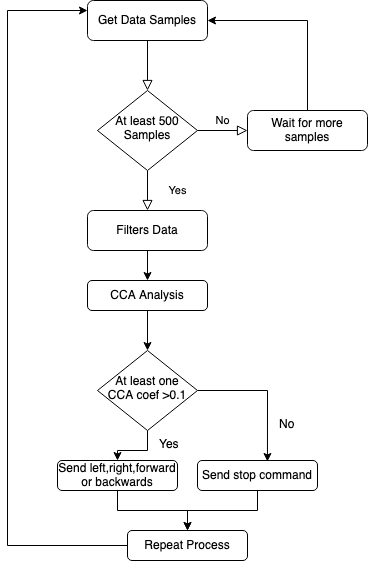

The diagram above was exported from draw.io. Its source (the exported page's mxGraphModel, read from the mxfile embedded in the PNG):
<mxGraphModel dx="517" dy="600" grid="1" gridSize="10" guides="1" tooltips="1" connect="1" arrows="1" fold="1" page="1" pageScale="1" pageWidth="827" pageHeight="1169" math="0" shadow="0">
  <root>
    <mxCell id="WIyWlLk6GJQsqaUBKTNV-0" />
    <mxCell id="WIyWlLk6GJQsqaUBKTNV-1" parent="WIyWlLk6GJQsqaUBKTNV-0" />
    <mxCell id="WIyWlLk6GJQsqaUBKTNV-2" value="" style="rounded=0;html=1;jettySize=auto;orthogonalLoop=1;fontSize=11;endArrow=block;endFill=0;endSize=8;strokeWidth=1;shadow=0;labelBackgroundColor=none;edgeStyle=orthogonalEdgeStyle;" parent="WIyWlLk6GJQsqaUBKTNV-1" source="WIyWlLk6GJQsqaUBKTNV-3" target="WIyWlLk6GJQsqaUBKTNV-6" edge="1">
      <mxGeometry relative="1" as="geometry" />
    </mxCell>
    <mxCell id="WIyWlLk6GJQsqaUBKTNV-3" value="Get Data Samples" style="rounded=1;whiteSpace=wrap;html=1;fontSize=12;glass=0;strokeWidth=1;shadow=0;" parent="WIyWlLk6GJQsqaUBKTNV-1" vertex="1">
      <mxGeometry x="160" y="80" width="120" height="40" as="geometry" />
    </mxCell>
    <mxCell id="WIyWlLk6GJQsqaUBKTNV-4" value="Yes" style="rounded=0;html=1;jettySize=auto;orthogonalLoop=1;fontSize=11;endArrow=block;endFill=0;endSize=8;strokeWidth=1;shadow=0;labelBackgroundColor=none;edgeStyle=orthogonalEdgeStyle;" parent="WIyWlLk6GJQsqaUBKTNV-1" source="WIyWlLk6GJQsqaUBKTNV-6" edge="1">
      <mxGeometry y="30" relative="1" as="geometry">
        <mxPoint as="offset" />
        <mxPoint x="220" y="290" as="targetPoint" />
      </mxGeometry>
    </mxCell>
    <mxCell id="WIyWlLk6GJQsqaUBKTNV-5" value="No" style="edgeStyle=orthogonalEdgeStyle;rounded=0;html=1;jettySize=auto;orthogonalLoop=1;fontSize=11;endArrow=block;endFill=0;endSize=8;strokeWidth=1;shadow=0;labelBackgroundColor=none;" parent="WIyWlLk6GJQsqaUBKTNV-1" source="WIyWlLk6GJQsqaUBKTNV-6" target="WIyWlLk6GJQsqaUBKTNV-7" edge="1">
      <mxGeometry y="10" relative="1" as="geometry">
        <mxPoint as="offset" />
      </mxGeometry>
    </mxCell>
    <mxCell id="WIyWlLk6GJQsqaUBKTNV-6" value="At least 500 Samples" style="rhombus;whiteSpace=wrap;html=1;shadow=0;fontFamily=Helvetica;fontSize=12;align=center;strokeWidth=1;spacing=6;spacingTop=-4;" parent="WIyWlLk6GJQsqaUBKTNV-1" vertex="1">
      <mxGeometry x="170" y="170" width="100" height="80" as="geometry" />
    </mxCell>
    <mxCell id="DFei13PY19C6hs2maSz7-0" style="edgeStyle=orthogonalEdgeStyle;rounded=0;orthogonalLoop=1;jettySize=auto;html=1;exitX=0.5;exitY=0;exitDx=0;exitDy=0;entryX=1;entryY=0.5;entryDx=0;entryDy=0;" edge="1" parent="WIyWlLk6GJQsqaUBKTNV-1" source="WIyWlLk6GJQsqaUBKTNV-7" target="WIyWlLk6GJQsqaUBKTNV-3">
      <mxGeometry relative="1" as="geometry" />
    </mxCell>
    <mxCell id="WIyWlLk6GJQsqaUBKTNV-7" value="Wait for more samples" style="rounded=1;whiteSpace=wrap;html=1;fontSize=12;glass=0;strokeWidth=1;shadow=0;" parent="WIyWlLk6GJQsqaUBKTNV-1" vertex="1">
      <mxGeometry x="320" y="190" width="120" height="40" as="geometry" />
    </mxCell>
    <mxCell id="DFei13PY19C6hs2maSz7-3" value="" style="edgeStyle=orthogonalEdgeStyle;rounded=0;orthogonalLoop=1;jettySize=auto;html=1;" edge="1" parent="WIyWlLk6GJQsqaUBKTNV-1" source="WIyWlLk6GJQsqaUBKTNV-11" target="DFei13PY19C6hs2maSz7-2">
      <mxGeometry relative="1" as="geometry" />
    </mxCell>
    <mxCell id="WIyWlLk6GJQsqaUBKTNV-11" value="CCA Analysis" style="rounded=1;whiteSpace=wrap;html=1;fontSize=12;glass=0;strokeWidth=1;shadow=0;" parent="WIyWlLk6GJQsqaUBKTNV-1" vertex="1">
      <mxGeometry x="160" y="360" width="120" height="30" as="geometry" />
    </mxCell>
    <mxCell id="DFei13PY19C6hs2maSz7-1" style="edgeStyle=orthogonalEdgeStyle;rounded=0;orthogonalLoop=1;jettySize=auto;html=1;exitX=0.5;exitY=1;exitDx=0;exitDy=0;entryX=0.5;entryY=0;entryDx=0;entryDy=0;" edge="1" parent="WIyWlLk6GJQsqaUBKTNV-1" source="WIyWlLk6GJQsqaUBKTNV-12" target="WIyWlLk6GJQsqaUBKTNV-11">
      <mxGeometry relative="1" as="geometry" />
    </mxCell>
    <mxCell id="WIyWlLk6GJQsqaUBKTNV-12" value="Filters Data" style="rounded=1;whiteSpace=wrap;html=1;fontSize=12;glass=0;strokeWidth=1;shadow=0;" parent="WIyWlLk6GJQsqaUBKTNV-1" vertex="1">
      <mxGeometry x="160" y="290" width="120" height="40" as="geometry" />
    </mxCell>
    <mxCell id="DFei13PY19C6hs2maSz7-6" style="edgeStyle=orthogonalEdgeStyle;rounded=0;orthogonalLoop=1;jettySize=auto;html=1;exitX=0.5;exitY=1;exitDx=0;exitDy=0;entryX=0.5;entryY=0;entryDx=0;entryDy=0;" edge="1" parent="WIyWlLk6GJQsqaUBKTNV-1" source="DFei13PY19C6hs2maSz7-2" target="DFei13PY19C6hs2maSz7-4">
      <mxGeometry relative="1" as="geometry" />
    </mxCell>
    <mxCell id="DFei13PY19C6hs2maSz7-10" style="edgeStyle=orthogonalEdgeStyle;rounded=0;orthogonalLoop=1;jettySize=auto;html=1;exitX=1;exitY=0.5;exitDx=0;exitDy=0;entryX=0.583;entryY=0.033;entryDx=0;entryDy=0;entryPerimeter=0;" edge="1" parent="WIyWlLk6GJQsqaUBKTNV-1" source="DFei13PY19C6hs2maSz7-2" target="DFei13PY19C6hs2maSz7-5">
      <mxGeometry relative="1" as="geometry" />
    </mxCell>
    <mxCell id="DFei13PY19C6hs2maSz7-2" value="At least one CCA coef &amp;gt;0.1" style="rhombus;whiteSpace=wrap;html=1;shadow=0;fontFamily=Helvetica;fontSize=12;align=center;strokeWidth=1;spacing=6;spacingTop=-4;" vertex="1" parent="WIyWlLk6GJQsqaUBKTNV-1">
      <mxGeometry x="170" y="430" width="100" height="80" as="geometry" />
    </mxCell>
    <mxCell id="DFei13PY19C6hs2maSz7-13" style="edgeStyle=orthogonalEdgeStyle;rounded=0;orthogonalLoop=1;jettySize=auto;html=1;exitX=0.5;exitY=1;exitDx=0;exitDy=0;" edge="1" parent="WIyWlLk6GJQsqaUBKTNV-1" source="DFei13PY19C6hs2maSz7-4" target="DFei13PY19C6hs2maSz7-12">
      <mxGeometry relative="1" as="geometry" />
    </mxCell>
    <mxCell id="DFei13PY19C6hs2maSz7-4" value="Send left,right,forward or backwards" style="rounded=1;whiteSpace=wrap;html=1;fontSize=12;glass=0;strokeWidth=1;shadow=0;" vertex="1" parent="WIyWlLk6GJQsqaUBKTNV-1">
      <mxGeometry x="130" y="540" width="120" height="30" as="geometry" />
    </mxCell>
    <mxCell id="DFei13PY19C6hs2maSz7-18" style="edgeStyle=orthogonalEdgeStyle;rounded=0;orthogonalLoop=1;jettySize=auto;html=1;exitX=0.5;exitY=1;exitDx=0;exitDy=0;" edge="1" parent="WIyWlLk6GJQsqaUBKTNV-1" source="DFei13PY19C6hs2maSz7-5" target="DFei13PY19C6hs2maSz7-12">
      <mxGeometry relative="1" as="geometry" />
    </mxCell>
    <mxCell id="DFei13PY19C6hs2maSz7-5" value="Send stop command" style="rounded=1;whiteSpace=wrap;html=1;fontSize=12;glass=0;strokeWidth=1;shadow=0;" vertex="1" parent="WIyWlLk6GJQsqaUBKTNV-1">
      <mxGeometry x="270" y="540" width="120" height="30" as="geometry" />
    </mxCell>
    <mxCell id="DFei13PY19C6hs2maSz7-9" value="Yes" style="text;whiteSpace=wrap;html=1;" vertex="1" parent="WIyWlLk6GJQsqaUBKTNV-1">
      <mxGeometry x="230" y="510" width="20" height="20" as="geometry" />
    </mxCell>
    <mxCell id="DFei13PY19C6hs2maSz7-11" value="No" style="text;whiteSpace=wrap;html=1;" vertex="1" parent="WIyWlLk6GJQsqaUBKTNV-1">
      <mxGeometry x="350" y="490" width="20" height="20" as="geometry" />
    </mxCell>
    <mxCell id="DFei13PY19C6hs2maSz7-19" style="edgeStyle=orthogonalEdgeStyle;rounded=0;orthogonalLoop=1;jettySize=auto;html=1;exitX=0;exitY=0.5;exitDx=0;exitDy=0;entryX=0;entryY=0.25;entryDx=0;entryDy=0;" edge="1" parent="WIyWlLk6GJQsqaUBKTNV-1" source="DFei13PY19C6hs2maSz7-12" target="WIyWlLk6GJQsqaUBKTNV-3">
      <mxGeometry relative="1" as="geometry">
        <Array as="points">
          <mxPoint x="80" y="625" />
          <mxPoint x="80" y="90" />
        </Array>
      </mxGeometry>
    </mxCell>
    <mxCell id="DFei13PY19C6hs2maSz7-12" value="&lt;div&gt;Repeat Process&lt;/div&gt;" style="rounded=1;whiteSpace=wrap;html=1;fontSize=12;glass=0;strokeWidth=1;shadow=0;" vertex="1" parent="WIyWlLk6GJQsqaUBKTNV-1">
      <mxGeometry x="200" y="610" width="120" height="30" as="geometry" />
    </mxCell>
  </root>
</mxGraphModel>